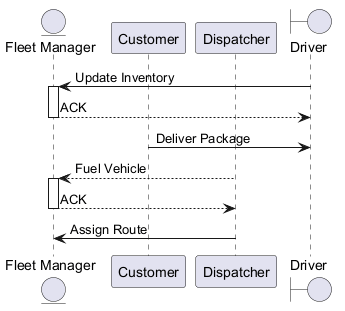

The diagram above was rendered by PlantUML. Its source (embedded in the PNG):
@startuml
skinparam backgroundColor #FFFFFF
skinparam classBackgroundColor #F1F8E9
skinparam classBorderColor #33691E
entity "Fleet Manager" as FM
participant "Customer" as C
participant "Dispatcher" as D
boundary "Driver" as D2
D2 -> FM : Update Inventory
activate FM
FM --> D2 : ACK
deactivate FM
C -> D2 : Deliver Package
D --> FM : Fuel Vehicle
activate FM
FM --> D : ACK
deactivate FM
D -> FM : Assign Route
@enduml